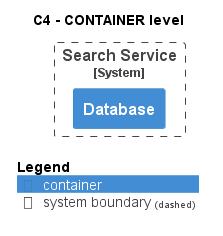

The diagram above was rendered by PlantUML. Its source (embedded in the PNG):
@startuml
!pragma layout smetana
!include ..\..\..\..\.c4s\C4_Container.puml

AddElementTag("state:new", $bgColor=green, $fontColor=#ffffff, $borderColor=green, $shadowing="False")
AddElementTag("state:changed", $bgColor=orange, $fontColor=#ffffff, $borderColor=orange, $shadowing="False")
AddElementTag("state:removed", $bgColor=red, $fontColor=#ffffff, $borderColor=red, $shadowing="False")

AddRelTag("state:new", $textColor=green, $lineColor=green)
AddRelTag("state:changed", $textColor=orange, $lineColor=orange)
AddRelTag("state:removed", $textColor=red, $lineColor=red)

SHOW_PERSON_PORTRAIT()
LAYOUT_TOP_DOWN()

skinparam linetype polyline

title C4 - CONTAINER level


System_Boundary(ECommercePlatform.SoftwareSystems.SearchService, "Search Service") {
    Container(ECommercePlatform.SoftwareSystems.SearchService.Containers.Database, "Database", "", "")
}



SHOW_LEGEND()
@enduml